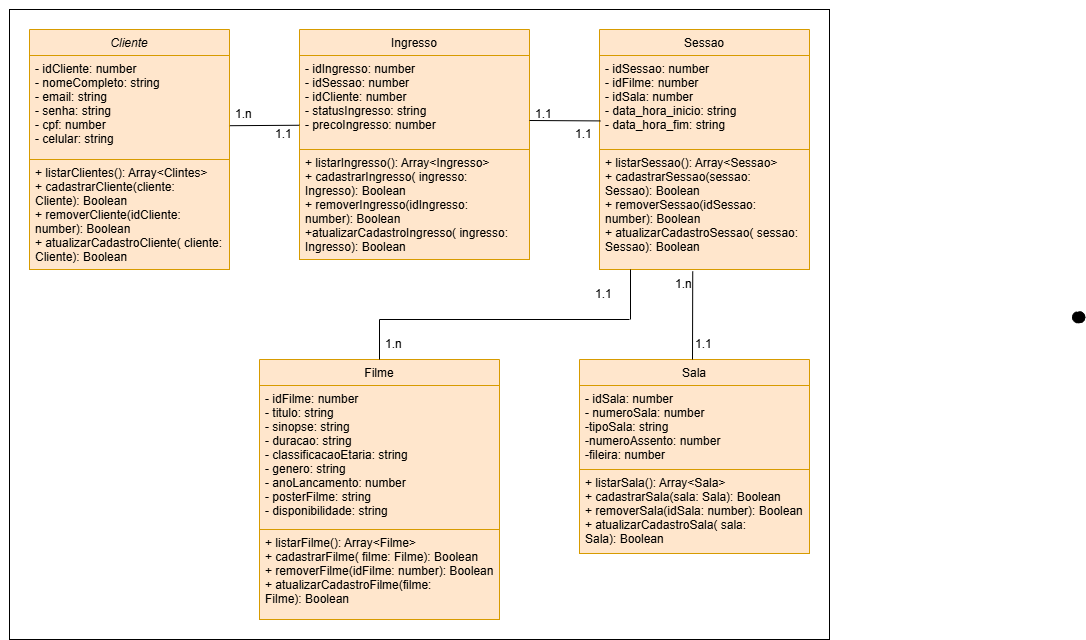

The diagram above was exported from draw.io. Its source (the exported page's mxGraphModel, read from the mxfile embedded in the PNG):
<mxGraphModel dx="786" dy="451" grid="1" gridSize="10" guides="1" tooltips="1" connect="1" arrows="1" fold="1" page="1" pageScale="1" pageWidth="827" pageHeight="1169" math="0" shadow="0">
  <root>
    <mxCell id="WIyWlLk6GJQsqaUBKTNV-0" />
    <mxCell id="WIyWlLk6GJQsqaUBKTNV-1" parent="WIyWlLk6GJQsqaUBKTNV-0" />
    <mxCell id="SnfXJmrbi_InZHLPA7sB-35" value="" style="rounded=0;whiteSpace=wrap;html=1;" parent="WIyWlLk6GJQsqaUBKTNV-1" vertex="1">
      <mxGeometry x="20" y="100" width="820" height="630" as="geometry" />
    </mxCell>
    <mxCell id="zkfFHV4jXpPFQw0GAbJ--0" value="Cliente" style="swimlane;fontStyle=2;align=center;verticalAlign=top;childLayout=stackLayout;horizontal=1;startSize=26;horizontalStack=0;resizeParent=1;resizeLast=0;collapsible=1;marginBottom=0;rounded=0;shadow=0;strokeWidth=1;fillColor=#ffe6cc;strokeColor=#d79b00;" parent="WIyWlLk6GJQsqaUBKTNV-1" vertex="1">
      <mxGeometry x="40" y="120" width="200" height="240" as="geometry">
        <mxRectangle x="230" y="140" width="160" height="26" as="alternateBounds" />
      </mxGeometry>
    </mxCell>
    <mxCell id="zkfFHV4jXpPFQw0GAbJ--1" value="- idCliente: number&#10;- nomeCompleto: string&#10;- email: string&#10;- senha: string&#10;- cpf: number&#10;- celular: string" style="text;align=left;verticalAlign=top;spacingLeft=4;spacingRight=4;overflow=hidden;rotatable=0;points=[[0,0.5],[1,0.5]];portConstraint=eastwest;fillColor=#ffe6cc;strokeColor=#d79b00;" parent="zkfFHV4jXpPFQw0GAbJ--0" vertex="1">
      <mxGeometry y="26" width="200" height="104" as="geometry" />
    </mxCell>
    <mxCell id="SnfXJmrbi_InZHLPA7sB-10" value="+ listarClientes(): Array&lt;Clintes&gt;&#10;+ cadastrarCliente(cliente: &#10;Cliente): Boolean&#10;+ removerCliente(idCliente: &#10;number): Boolean&#10;+ atualizarCadastroCliente( cliente:&#10;Cliente): Boolean&#10;" style="text;align=left;verticalAlign=top;spacingLeft=4;spacingRight=4;overflow=hidden;rotatable=0;points=[[0,0.5],[1,0.5]];portConstraint=eastwest;fillColor=#ffe6cc;strokeColor=#d79b00;" parent="zkfFHV4jXpPFQw0GAbJ--0" vertex="1">
      <mxGeometry y="130" width="200" height="110" as="geometry" />
    </mxCell>
    <mxCell id="zkfFHV4jXpPFQw0GAbJ--6" value="Sessao" style="swimlane;fontStyle=0;align=center;verticalAlign=top;childLayout=stackLayout;horizontal=1;startSize=26;horizontalStack=0;resizeParent=1;resizeLast=0;collapsible=1;marginBottom=0;rounded=0;shadow=0;strokeWidth=1;fillColor=#ffe6cc;strokeColor=#d79b00;" parent="WIyWlLk6GJQsqaUBKTNV-1" vertex="1">
      <mxGeometry x="610" y="120" width="210" height="240" as="geometry">
        <mxRectangle x="130" y="380" width="160" height="26" as="alternateBounds" />
      </mxGeometry>
    </mxCell>
    <mxCell id="zkfFHV4jXpPFQw0GAbJ--7" value="- idSessao: number&#10;- idFilme: number&#10;- idSala: number&#10;- data_hora_inicio: string&#10;- data_hora_fim: string&#10;" style="text;align=left;verticalAlign=top;spacingLeft=4;spacingRight=4;overflow=hidden;rotatable=0;points=[[0,0.5],[1,0.5]];portConstraint=eastwest;fillColor=#ffe6cc;strokeColor=#d79b00;" parent="zkfFHV4jXpPFQw0GAbJ--6" vertex="1">
      <mxGeometry y="26" width="210" height="94" as="geometry" />
    </mxCell>
    <mxCell id="SnfXJmrbi_InZHLPA7sB-12" value="+ listarSessao(): Array&lt;Sessao&gt;&#10;+ cadastrarSessao(sessao: &#10;Sessao): Boolean&#10;+ removerSessao(idSessao: &#10;number): Boolean&#10;+ atualizarCadastroSessao( sessao:&#10;Sessao): Boolean" style="text;align=left;verticalAlign=top;spacingLeft=4;spacingRight=4;overflow=hidden;rotatable=0;points=[[0,0.5],[1,0.5]];portConstraint=eastwest;fillColor=#ffe6cc;strokeColor=#d79b00;" parent="zkfFHV4jXpPFQw0GAbJ--6" vertex="1">
      <mxGeometry y="120" width="210" height="120" as="geometry" />
    </mxCell>
    <mxCell id="zkfFHV4jXpPFQw0GAbJ--17" value="Ingresso" style="swimlane;fontStyle=0;align=center;verticalAlign=top;childLayout=stackLayout;horizontal=1;startSize=26;horizontalStack=0;resizeParent=1;resizeLast=0;collapsible=1;marginBottom=0;rounded=0;shadow=0;strokeWidth=1;fillColor=#ffe6cc;strokeColor=#d79b00;" parent="WIyWlLk6GJQsqaUBKTNV-1" vertex="1">
      <mxGeometry x="310" y="120" width="230" height="230" as="geometry">
        <mxRectangle x="550" y="140" width="160" height="26" as="alternateBounds" />
      </mxGeometry>
    </mxCell>
    <mxCell id="zkfFHV4jXpPFQw0GAbJ--18" value="- idIngresso: number&#10;- idSessao: number&#10;- idCliente: number&#10;- statusIngresso: string&#10;- precoIngresso: number" style="text;align=left;verticalAlign=top;spacingLeft=4;spacingRight=4;overflow=hidden;rotatable=0;points=[[0,0.5],[1,0.5]];portConstraint=eastwest;fillColor=#ffe6cc;strokeColor=#d79b00;" parent="zkfFHV4jXpPFQw0GAbJ--17" vertex="1">
      <mxGeometry y="26" width="230" height="94" as="geometry" />
    </mxCell>
    <mxCell id="SnfXJmrbi_InZHLPA7sB-11" value="+ listarIngresso(): Array&lt;Ingresso&gt;&#10;+ cadastrarIngresso( ingresso: &#10;Ingresso): Boolean&#10;+ removerIngresso(idIngresso: &#10;number): Boolean&#10;+atualizarCadastroIngresso( ingresso: &#10;Ingresso): Boolean" style="text;align=left;verticalAlign=top;spacingLeft=4;spacingRight=4;overflow=hidden;rotatable=0;points=[[0,0.5],[1,0.5]];portConstraint=eastwest;fillColor=#ffe6cc;strokeColor=#d79b00;" parent="zkfFHV4jXpPFQw0GAbJ--17" vertex="1">
      <mxGeometry y="120" width="230" height="110" as="geometry" />
    </mxCell>
    <mxCell id="A3KnInYdqYqc7GLgi7td-12" value="Sala" style="swimlane;fontStyle=0;align=center;verticalAlign=top;childLayout=stackLayout;horizontal=1;startSize=26;horizontalStack=0;resizeParent=1;resizeLast=0;collapsible=1;marginBottom=0;rounded=0;shadow=0;strokeWidth=1;fillColor=#ffe6cc;strokeColor=#d79b00;" parent="WIyWlLk6GJQsqaUBKTNV-1" vertex="1">
      <mxGeometry x="590" y="450" width="230" height="194" as="geometry">
        <mxRectangle x="340" y="380" width="170" height="26" as="alternateBounds" />
      </mxGeometry>
    </mxCell>
    <mxCell id="A3KnInYdqYqc7GLgi7td-13" value="- idSala: number&#10;- numeroSala: number&#10;-tipoSala: string&#10;-numeroAssento: number&#10;-fileira: number" style="text;align=left;verticalAlign=top;spacingLeft=4;spacingRight=4;overflow=hidden;rotatable=0;points=[[0,0.5],[1,0.5]];portConstraint=eastwest;fillColor=#ffe6cc;strokeColor=#d79b00;" parent="A3KnInYdqYqc7GLgi7td-12" vertex="1">
      <mxGeometry y="26" width="230" height="84" as="geometry" />
    </mxCell>
    <mxCell id="SnfXJmrbi_InZHLPA7sB-14" value="+ listarSala(): Array&lt;Sala&gt;&#10;+ cadastrarSala(sala: Sala): Boolean&#10;+ removerSala(idSala: number): Boolean&#10;+ atualizarCadastroSala( sala: &#10;Sala): Boolean" style="text;align=left;verticalAlign=top;spacingLeft=4;spacingRight=4;overflow=hidden;rotatable=0;points=[[0,0.5],[1,0.5]];portConstraint=eastwest;fillColor=#ffe6cc;strokeColor=#d79b00;" parent="A3KnInYdqYqc7GLgi7td-12" vertex="1">
      <mxGeometry y="110" width="230" height="84" as="geometry" />
    </mxCell>
    <mxCell id="A3KnInYdqYqc7GLgi7td-18" value="Filme" style="swimlane;fontStyle=0;align=center;verticalAlign=top;childLayout=stackLayout;horizontal=1;startSize=26;horizontalStack=0;resizeParent=1;resizeLast=0;collapsible=1;marginBottom=0;rounded=0;shadow=0;strokeWidth=1;fillColor=#ffe6cc;strokeColor=#d79b00;" parent="WIyWlLk6GJQsqaUBKTNV-1" vertex="1">
      <mxGeometry x="270" y="450" width="240" height="260" as="geometry">
        <mxRectangle x="550" y="140" width="160" height="26" as="alternateBounds" />
      </mxGeometry>
    </mxCell>
    <mxCell id="A3KnInYdqYqc7GLgi7td-19" value="- idFilme: number&#10;- titulo: string&#10;- sinopse: string&#10;- duracao: string&#10;- classificacaoEtaria: string&#10;- genero: string&#10;- anoLancamento: number&#10;- posterFilme: string&#10;- disponibilidade: string" style="text;align=left;verticalAlign=top;spacingLeft=4;spacingRight=4;overflow=hidden;rotatable=0;points=[[0,0.5],[1,0.5]];portConstraint=eastwest;fillColor=#ffe6cc;strokeColor=#d79b00;" parent="A3KnInYdqYqc7GLgi7td-18" vertex="1">
      <mxGeometry y="26" width="240" height="144" as="geometry" />
    </mxCell>
    <mxCell id="SnfXJmrbi_InZHLPA7sB-13" value="+ listarFilme(): Array&lt;Filme&gt;&#10;+ cadastrarFilme( filme: Filme): Boolean&#10;+ removerFilme(idFilme: number): Boolean&#10;+ atualizarCadastroFilme(filme: &#10;Filme): Boolean" style="text;align=left;verticalAlign=top;spacingLeft=4;spacingRight=4;overflow=hidden;rotatable=0;points=[[0,0.5],[1,0.5]];portConstraint=eastwest;fillColor=#ffe6cc;strokeColor=#d79b00;" parent="A3KnInYdqYqc7GLgi7td-18" vertex="1">
      <mxGeometry y="170" width="240" height="90" as="geometry" />
    </mxCell>
    <mxCell id="SnfXJmrbi_InZHLPA7sB-19" value="" style="endArrow=none;html=1;rounded=0;fontSize=12;startSize=8;endSize=8;curved=1;exitX=1.002;exitY=0.675;exitDx=0;exitDy=0;exitPerimeter=0;entryX=-0.001;entryY=0.742;entryDx=0;entryDy=0;entryPerimeter=0;" parent="WIyWlLk6GJQsqaUBKTNV-1" source="zkfFHV4jXpPFQw0GAbJ--1" target="zkfFHV4jXpPFQw0GAbJ--18" edge="1">
      <mxGeometry width="50" height="50" relative="1" as="geometry">
        <mxPoint x="270" y="240" as="sourcePoint" />
        <mxPoint x="320" y="190" as="targetPoint" />
      </mxGeometry>
    </mxCell>
    <mxCell id="SnfXJmrbi_InZHLPA7sB-20" value="1.n" style="text;strokeColor=none;fillColor=none;align=left;verticalAlign=middle;spacingLeft=4;spacingRight=4;overflow=hidden;points=[[0,0.5],[1,0.5]];portConstraint=eastwest;rotatable=0;whiteSpace=wrap;html=1;" parent="WIyWlLk6GJQsqaUBKTNV-1" vertex="1">
      <mxGeometry x="240" y="190" width="80" height="30" as="geometry" />
    </mxCell>
    <mxCell id="SnfXJmrbi_InZHLPA7sB-21" value="1.1" style="text;strokeColor=none;fillColor=none;align=left;verticalAlign=middle;spacingLeft=4;spacingRight=4;overflow=hidden;points=[[0,0.5],[1,0.5]];portConstraint=eastwest;rotatable=0;whiteSpace=wrap;html=1;" parent="WIyWlLk6GJQsqaUBKTNV-1" vertex="1">
      <mxGeometry x="280" y="210" width="80" height="30" as="geometry" />
    </mxCell>
    <mxCell id="SnfXJmrbi_InZHLPA7sB-22" value="" style="endArrow=none;html=1;rounded=0;fontSize=12;startSize=8;endSize=8;curved=1;entryX=0.004;entryY=0.696;entryDx=0;entryDy=0;entryPerimeter=0;" parent="WIyWlLk6GJQsqaUBKTNV-1" target="zkfFHV4jXpPFQw0GAbJ--7" edge="1">
      <mxGeometry width="50" height="50" relative="1" as="geometry">
        <mxPoint x="540" y="211" as="sourcePoint" />
        <mxPoint x="630" y="190" as="targetPoint" />
      </mxGeometry>
    </mxCell>
    <mxCell id="SnfXJmrbi_InZHLPA7sB-23" value="1.1" style="text;strokeColor=none;fillColor=none;align=left;verticalAlign=middle;spacingLeft=4;spacingRight=4;overflow=hidden;points=[[0,0.5],[1,0.5]];portConstraint=eastwest;rotatable=0;whiteSpace=wrap;html=1;" parent="WIyWlLk6GJQsqaUBKTNV-1" vertex="1">
      <mxGeometry x="540" y="190" width="80" height="30" as="geometry" />
    </mxCell>
    <mxCell id="SnfXJmrbi_InZHLPA7sB-24" value="1.1" style="text;strokeColor=none;fillColor=none;align=left;verticalAlign=middle;spacingLeft=4;spacingRight=4;overflow=hidden;points=[[0,0.5],[1,0.5]];portConstraint=eastwest;rotatable=0;whiteSpace=wrap;html=1;" parent="WIyWlLk6GJQsqaUBKTNV-1" vertex="1">
      <mxGeometry x="580" y="210" width="80" height="30" as="geometry" />
    </mxCell>
    <mxCell id="SnfXJmrbi_InZHLPA7sB-25" value="" style="endArrow=none;html=1;rounded=0;fontSize=12;startSize=8;endSize=8;curved=1;" parent="WIyWlLk6GJQsqaUBKTNV-1" edge="1">
      <mxGeometry width="50" height="50" relative="1" as="geometry">
        <mxPoint x="641" y="410" as="sourcePoint" />
        <mxPoint x="641" y="360" as="targetPoint" />
      </mxGeometry>
    </mxCell>
    <mxCell id="SnfXJmrbi_InZHLPA7sB-26" value="" style="endArrow=none;html=1;rounded=0;fontSize=12;startSize=8;endSize=8;curved=1;" parent="WIyWlLk6GJQsqaUBKTNV-1" edge="1">
      <mxGeometry width="50" height="50" relative="1" as="geometry">
        <mxPoint x="390" y="410" as="sourcePoint" />
        <mxPoint x="640" y="410" as="targetPoint" />
      </mxGeometry>
    </mxCell>
    <mxCell id="SnfXJmrbi_InZHLPA7sB-27" value="" style="endArrow=none;html=1;rounded=0;fontSize=12;startSize=8;endSize=8;curved=1;" parent="WIyWlLk6GJQsqaUBKTNV-1" edge="1">
      <mxGeometry width="50" height="50" relative="1" as="geometry">
        <mxPoint x="390" y="450" as="sourcePoint" />
        <mxPoint x="390" y="410" as="targetPoint" />
      </mxGeometry>
    </mxCell>
    <mxCell id="SnfXJmrbi_InZHLPA7sB-28" value="" style="endArrow=none;html=1;rounded=0;fontSize=12;startSize=8;endSize=8;curved=1;entryX=0.444;entryY=1.016;entryDx=0;entryDy=0;entryPerimeter=0;" parent="WIyWlLk6GJQsqaUBKTNV-1" target="SnfXJmrbi_InZHLPA7sB-12" edge="1">
      <mxGeometry width="50" height="50" relative="1" as="geometry">
        <mxPoint x="703" y="450" as="sourcePoint" />
        <mxPoint x="630" y="350" as="targetPoint" />
      </mxGeometry>
    </mxCell>
    <mxCell id="SnfXJmrbi_InZHLPA7sB-29" value="1.n" style="text;strokeColor=none;fillColor=none;align=left;verticalAlign=middle;spacingLeft=4;spacingRight=4;overflow=hidden;points=[[0,0.5],[1,0.5]];portConstraint=eastwest;rotatable=0;whiteSpace=wrap;html=1;" parent="WIyWlLk6GJQsqaUBKTNV-1" vertex="1">
      <mxGeometry x="680" y="360" width="30" height="30" as="geometry" />
    </mxCell>
    <mxCell id="SnfXJmrbi_InZHLPA7sB-31" value="1.1" style="text;strokeColor=none;fillColor=none;align=left;verticalAlign=middle;spacingLeft=4;spacingRight=4;overflow=hidden;points=[[0,0.5],[1,0.5]];portConstraint=eastwest;rotatable=0;whiteSpace=wrap;html=1;" parent="WIyWlLk6GJQsqaUBKTNV-1" vertex="1">
      <mxGeometry x="700" y="420" width="80" height="30" as="geometry" />
    </mxCell>
    <mxCell id="SnfXJmrbi_InZHLPA7sB-32" value="1.1" style="text;strokeColor=none;fillColor=none;align=left;verticalAlign=middle;spacingLeft=4;spacingRight=4;overflow=hidden;points=[[0,0.5],[1,0.5]];portConstraint=eastwest;rotatable=0;whiteSpace=wrap;html=1;" parent="WIyWlLk6GJQsqaUBKTNV-1" vertex="1">
      <mxGeometry x="600" y="370" width="30" height="30" as="geometry" />
    </mxCell>
    <mxCell id="SnfXJmrbi_InZHLPA7sB-34" value="1.n" style="text;strokeColor=none;fillColor=none;align=left;verticalAlign=middle;spacingLeft=4;spacingRight=4;overflow=hidden;points=[[0,0.5],[1,0.5]];portConstraint=eastwest;rotatable=0;whiteSpace=wrap;html=1;" parent="WIyWlLk6GJQsqaUBKTNV-1" vertex="1">
      <mxGeometry x="390" y="420" width="80" height="30" as="geometry" />
    </mxCell>
    <mxCell id="SnfXJmrbi_InZHLPA7sB-36" style="edgeStyle=none;curved=1;rounded=0;orthogonalLoop=1;jettySize=auto;html=1;exitX=0;exitY=0;exitDx=0;exitDy=0;fontSize=12;startSize=8;endSize=8;" parent="WIyWlLk6GJQsqaUBKTNV-1" source="SnfXJmrbi_InZHLPA7sB-35" target="SnfXJmrbi_InZHLPA7sB-35" edge="1">
      <mxGeometry relative="1" as="geometry" />
    </mxCell>
    <mxCell id="SnfXJmrbi_InZHLPA7sB-49" value="" style="shape=stencil(lVbLbttADPwaXQfL5T7PbvofAWLXQl07cJwm+ftwo0g11xaB3lYSR+SQM8QOvHnZPz5vB+9eLufT7+3b+HTZD/xj8H487rfn8SKngR8G3uxO5+2v8+n1+DQ9Pz+2yHb6c/rb/vA+4WJCDA3l3cf0xsG5rxc/p/jDeLyKzw5Bx3vEvB5fPEpR8SQJ/DqgLv9bEhBiMgAFQWfgiFrXAeQWijMiEopBuiZUXVPKYINEqcikAMWhBqOtBVWTqARvAJJw1BxqBhklNYrcA75z3gVwgdekKyMbGXxC6kgHs61U4KoCZA8ySBMjdYPLcAaHW0AgkAUoIA0QVkQ2aa/1zQiGXFtb9aTD7MDVucXOoN5QdxOGnoIwjrbyuiHAGfU0aXeExQtsm6fzp3jB6NAdf4aEYHBuK6Dzpzeb1JZM0qSTqe22xnSGInM0SLQ92dktIhtmaIu4AywGXAWE/wEEKUBP+qrT97UabrZSQTbsI1rOXU0ByaiJ4vx56atsJWsQYC2Npl/Dnwyn3ZPE4UZBYi49BWmztelvpRrgDF14cGcGPy/B+zqC125rdjbqoTDLchkyIRuEW4f0BGQfGQUxzyt67cIgh3+3jd14OEyXlevv/e1EXk03G374BA==);lineShape=1;strokeColor=default;" parent="WIyWlLk6GJQsqaUBKTNV-1" vertex="1">
      <mxGeometry x="1082.9918952567014" y="402.4041111717486" width="12.283619633787737" height="10.880388644069114" as="geometry" />
    </mxCell>
  </root>
</mxGraphModel>